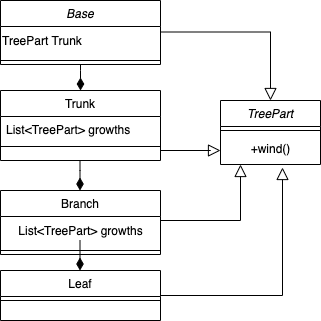

The diagram above was exported from draw.io. Its source (the exported page's mxGraphModel, read from the mxfile embedded in the PNG):
<mxGraphModel dx="1426" dy="613" grid="1" gridSize="10" guides="1" tooltips="1" connect="1" arrows="1" fold="1" page="1" pageScale="1" pageWidth="827" pageHeight="1169" math="0" shadow="0">
  <root>
    <mxCell id="WIyWlLk6GJQsqaUBKTNV-0" />
    <mxCell id="WIyWlLk6GJQsqaUBKTNV-1" parent="WIyWlLk6GJQsqaUBKTNV-0" />
    <mxCell id="zkfFHV4jXpPFQw0GAbJ--0" value="TreePart" style="swimlane;fontStyle=2;align=center;verticalAlign=top;childLayout=stackLayout;horizontal=1;startSize=26;horizontalStack=0;resizeParent=1;resizeLast=0;collapsible=1;marginBottom=0;rounded=0;shadow=0;strokeWidth=1;" parent="WIyWlLk6GJQsqaUBKTNV-1" vertex="1">
      <mxGeometry x="340" y="200" width="100" height="64" as="geometry">
        <mxRectangle x="230" y="140" width="160" height="26" as="alternateBounds" />
      </mxGeometry>
    </mxCell>
    <mxCell id="zkfFHV4jXpPFQw0GAbJ--4" value="" style="line;html=1;strokeWidth=1;align=left;verticalAlign=middle;spacingTop=-1;spacingLeft=3;spacingRight=3;rotatable=0;labelPosition=right;points=[];portConstraint=eastwest;" parent="zkfFHV4jXpPFQw0GAbJ--0" vertex="1">
      <mxGeometry y="26" width="100" height="8" as="geometry" />
    </mxCell>
    <mxCell id="duEFiMZDoKP675UxscnY-14" value="+wind()" style="text;html=1;align=center;verticalAlign=middle;resizable=0;points=[];autosize=1;strokeColor=none;fillColor=none;" vertex="1" parent="zkfFHV4jXpPFQw0GAbJ--0">
      <mxGeometry y="34" width="100" height="30" as="geometry" />
    </mxCell>
    <mxCell id="zkfFHV4jXpPFQw0GAbJ--6" value="Branch" style="swimlane;fontStyle=0;align=center;verticalAlign=top;childLayout=stackLayout;horizontal=1;startSize=26;horizontalStack=0;resizeParent=1;resizeLast=0;collapsible=1;marginBottom=0;rounded=0;shadow=0;strokeWidth=1;" parent="WIyWlLk6GJQsqaUBKTNV-1" vertex="1">
      <mxGeometry x="120" y="290" width="160" height="64" as="geometry">
        <mxRectangle x="130" y="380" width="160" height="26" as="alternateBounds" />
      </mxGeometry>
    </mxCell>
    <mxCell id="duEFiMZDoKP675UxscnY-12" value="&lt;span style=&quot;text-align: left;&quot;&gt;List&amp;lt;TreePart&amp;gt; growths&lt;/span&gt;" style="text;html=1;align=center;verticalAlign=middle;resizable=0;points=[];autosize=1;strokeColor=none;fillColor=none;" vertex="1" parent="zkfFHV4jXpPFQw0GAbJ--6">
      <mxGeometry y="26" width="160" height="30" as="geometry" />
    </mxCell>
    <mxCell id="zkfFHV4jXpPFQw0GAbJ--9" value="" style="line;html=1;strokeWidth=1;align=left;verticalAlign=middle;spacingTop=-1;spacingLeft=3;spacingRight=3;rotatable=0;labelPosition=right;points=[];portConstraint=eastwest;" parent="zkfFHV4jXpPFQw0GAbJ--6" vertex="1">
      <mxGeometry y="56" width="160" height="8" as="geometry" />
    </mxCell>
    <mxCell id="zkfFHV4jXpPFQw0GAbJ--12" value="" style="endArrow=block;endSize=10;endFill=0;shadow=0;strokeWidth=1;rounded=0;edgeStyle=elbowEdgeStyle;elbow=vertical;exitX=1;exitY=0.5;exitDx=0;exitDy=0;entryX=0.2;entryY=1;entryDx=0;entryDy=0;entryPerimeter=0;" parent="WIyWlLk6GJQsqaUBKTNV-1" source="zkfFHV4jXpPFQw0GAbJ--6" target="duEFiMZDoKP675UxscnY-14" edge="1">
      <mxGeometry width="160" relative="1" as="geometry">
        <mxPoint x="200" y="203" as="sourcePoint" />
        <mxPoint x="200" y="203" as="targetPoint" />
        <Array as="points">
          <mxPoint x="420" y="320" />
        </Array>
      </mxGeometry>
    </mxCell>
    <mxCell id="zkfFHV4jXpPFQw0GAbJ--13" value="Trunk" style="swimlane;fontStyle=0;align=center;verticalAlign=top;childLayout=stackLayout;horizontal=1;startSize=26;horizontalStack=0;resizeParent=1;resizeLast=0;collapsible=1;marginBottom=0;rounded=0;shadow=0;strokeWidth=1;" parent="WIyWlLk6GJQsqaUBKTNV-1" vertex="1">
      <mxGeometry x="120" y="190" width="160" height="70" as="geometry">
        <mxRectangle x="340" y="380" width="170" height="26" as="alternateBounds" />
      </mxGeometry>
    </mxCell>
    <mxCell id="zkfFHV4jXpPFQw0GAbJ--14" value="List&lt;TreePart&gt; growths" style="text;align=left;verticalAlign=top;spacingLeft=4;spacingRight=4;overflow=hidden;rotatable=0;points=[[0,0.5],[1,0.5]];portConstraint=eastwest;" parent="zkfFHV4jXpPFQw0GAbJ--13" vertex="1">
      <mxGeometry y="26" width="160" height="26" as="geometry" />
    </mxCell>
    <mxCell id="zkfFHV4jXpPFQw0GAbJ--15" value="" style="line;html=1;strokeWidth=1;align=left;verticalAlign=middle;spacingTop=-1;spacingLeft=3;spacingRight=3;rotatable=0;labelPosition=right;points=[];portConstraint=eastwest;" parent="zkfFHV4jXpPFQw0GAbJ--13" vertex="1">
      <mxGeometry y="52" width="160" height="8" as="geometry" />
    </mxCell>
    <mxCell id="duEFiMZDoKP675UxscnY-9" value="" style="edgeStyle=orthogonalEdgeStyle;rounded=0;orthogonalLoop=1;jettySize=auto;html=1;endArrow=diamondThin;endFill=1;endSize=10;entryX=0.5;entryY=0;entryDx=0;entryDy=0;" edge="1" parent="zkfFHV4jXpPFQw0GAbJ--13">
      <mxGeometry relative="1" as="geometry">
        <mxPoint x="79.5" y="70" as="sourcePoint" />
        <mxPoint x="79.5" y="100" as="targetPoint" />
        <Array as="points">
          <mxPoint x="79.5" y="80" />
          <mxPoint x="79.5" y="80" />
        </Array>
      </mxGeometry>
    </mxCell>
    <mxCell id="zkfFHV4jXpPFQw0GAbJ--16" value="" style="endArrow=block;endSize=10;endFill=0;shadow=0;strokeWidth=1;rounded=0;edgeStyle=elbowEdgeStyle;elbow=vertical;" parent="WIyWlLk6GJQsqaUBKTNV-1" source="zkfFHV4jXpPFQw0GAbJ--13" target="zkfFHV4jXpPFQw0GAbJ--0" edge="1">
      <mxGeometry width="160" relative="1" as="geometry">
        <mxPoint x="210" y="373" as="sourcePoint" />
        <mxPoint x="310" y="271" as="targetPoint" />
        <Array as="points">
          <mxPoint x="330" y="250" />
          <mxPoint x="390" y="210" />
        </Array>
      </mxGeometry>
    </mxCell>
    <mxCell id="duEFiMZDoKP675UxscnY-8" value="" style="edgeStyle=orthogonalEdgeStyle;rounded=0;orthogonalLoop=1;jettySize=auto;html=1;endArrow=diamondThin;endFill=1;endSize=10;entryX=0.5;entryY=0;entryDx=0;entryDy=0;" edge="1" parent="WIyWlLk6GJQsqaUBKTNV-1" source="duEFiMZDoKP675UxscnY-0" target="zkfFHV4jXpPFQw0GAbJ--13">
      <mxGeometry relative="1" as="geometry">
        <Array as="points">
          <mxPoint x="200" y="170" />
          <mxPoint x="200" y="170" />
        </Array>
      </mxGeometry>
    </mxCell>
    <mxCell id="duEFiMZDoKP675UxscnY-0" value="Base" style="swimlane;fontStyle=2;align=center;verticalAlign=top;childLayout=stackLayout;horizontal=1;startSize=26;horizontalStack=0;resizeParent=1;resizeLast=0;collapsible=1;marginBottom=0;rounded=0;shadow=0;strokeWidth=1;" vertex="1" parent="WIyWlLk6GJQsqaUBKTNV-1">
      <mxGeometry x="120" y="100" width="160" height="64" as="geometry">
        <mxRectangle x="230" y="140" width="160" height="26" as="alternateBounds" />
      </mxGeometry>
    </mxCell>
    <mxCell id="duEFiMZDoKP675UxscnY-13" value="TreePart Trunk" style="text;html=1;align=left;verticalAlign=middle;resizable=0;points=[];autosize=1;strokeColor=none;fillColor=none;" vertex="1" parent="duEFiMZDoKP675UxscnY-0">
      <mxGeometry y="26" width="160" height="30" as="geometry" />
    </mxCell>
    <mxCell id="duEFiMZDoKP675UxscnY-1" value="" style="line;html=1;strokeWidth=1;align=left;verticalAlign=middle;spacingTop=-1;spacingLeft=3;spacingRight=3;rotatable=0;labelPosition=right;points=[];portConstraint=eastwest;" vertex="1" parent="duEFiMZDoKP675UxscnY-0">
      <mxGeometry y="56" width="160" height="8" as="geometry" />
    </mxCell>
    <mxCell id="duEFiMZDoKP675UxscnY-6" value="" style="edgeStyle=orthogonalEdgeStyle;rounded=0;orthogonalLoop=1;jettySize=auto;html=1;endArrow=block;endFill=0;endSize=10;entryX=0.62;entryY=1.1;entryDx=0;entryDy=0;entryPerimeter=0;" edge="1" parent="WIyWlLk6GJQsqaUBKTNV-1" source="duEFiMZDoKP675UxscnY-4" target="duEFiMZDoKP675UxscnY-14">
      <mxGeometry relative="1" as="geometry">
        <mxPoint x="460" y="310" as="targetPoint" />
        <Array as="points">
          <mxPoint x="402" y="395" />
        </Array>
      </mxGeometry>
    </mxCell>
    <mxCell id="duEFiMZDoKP675UxscnY-4" value="Leaf" style="swimlane;fontStyle=0;align=center;verticalAlign=top;childLayout=stackLayout;horizontal=1;startSize=26;horizontalStack=0;resizeParent=1;resizeLast=0;collapsible=1;marginBottom=0;rounded=0;shadow=0;strokeWidth=1;" vertex="1" parent="WIyWlLk6GJQsqaUBKTNV-1">
      <mxGeometry x="120" y="370" width="160" height="50" as="geometry">
        <mxRectangle x="130" y="380" width="160" height="26" as="alternateBounds" />
      </mxGeometry>
    </mxCell>
    <mxCell id="duEFiMZDoKP675UxscnY-5" value="" style="line;html=1;strokeWidth=1;align=left;verticalAlign=middle;spacingTop=-1;spacingLeft=3;spacingRight=3;rotatable=0;labelPosition=right;points=[];portConstraint=eastwest;" vertex="1" parent="duEFiMZDoKP675UxscnY-4">
      <mxGeometry y="26" width="160" height="8" as="geometry" />
    </mxCell>
    <mxCell id="duEFiMZDoKP675UxscnY-11" value="" style="edgeStyle=orthogonalEdgeStyle;rounded=0;orthogonalLoop=1;jettySize=auto;html=1;endArrow=diamondThin;endFill=1;endSize=10;entryX=0.5;entryY=0;entryDx=0;entryDy=0;" edge="1" parent="WIyWlLk6GJQsqaUBKTNV-1">
      <mxGeometry relative="1" as="geometry">
        <mxPoint x="199.5" y="340" as="sourcePoint" />
        <mxPoint x="199.5" y="370" as="targetPoint" />
        <Array as="points">
          <mxPoint x="199.5" y="350" />
          <mxPoint x="199.5" y="350" />
        </Array>
      </mxGeometry>
    </mxCell>
    <mxCell id="duEFiMZDoKP675UxscnY-16" value="" style="endArrow=block;endSize=10;endFill=0;shadow=0;strokeWidth=1;rounded=0;edgeStyle=elbowEdgeStyle;elbow=vertical;entryX=0.5;entryY=0;entryDx=0;entryDy=0;" edge="1" parent="WIyWlLk6GJQsqaUBKTNV-1" target="zkfFHV4jXpPFQw0GAbJ--0">
      <mxGeometry width="160" relative="1" as="geometry">
        <mxPoint x="280" y="131.5" as="sourcePoint" />
        <mxPoint x="340" y="131.5" as="targetPoint" />
        <Array as="points">
          <mxPoint x="330" y="131.5" />
          <mxPoint x="390" y="91.5" />
        </Array>
      </mxGeometry>
    </mxCell>
  </root>
</mxGraphModel>